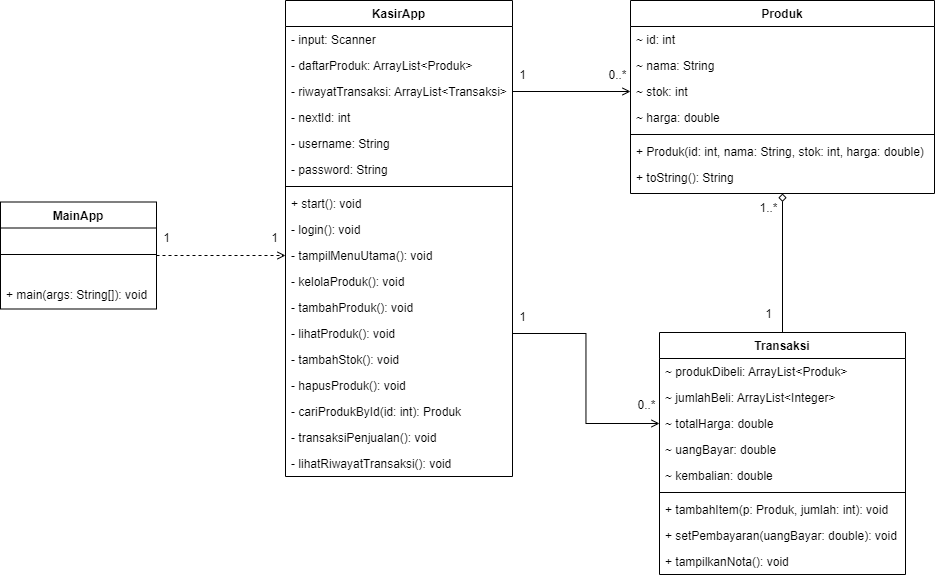

The diagram above was exported from draw.io. Its source (the exported page's mxGraphModel, read from the mxfile embedded in the PNG):
<mxGraphModel dx="1191" dy="1186" grid="0" gridSize="10" guides="1" tooltips="1" connect="1" arrows="1" fold="1" page="0" pageScale="1" pageWidth="827" pageHeight="1169" math="0" shadow="0">
  <root>
    <mxCell id="WIyWlLk6GJQsqaUBKTNV-0" />
    <mxCell id="WIyWlLk6GJQsqaUBKTNV-1" parent="WIyWlLk6GJQsqaUBKTNV-0" />
    <mxCell id="k1wRK28hgJ-heU7nFaJZ-0" value="KasirApp" style="swimlane;fontStyle=1;align=center;verticalAlign=top;childLayout=stackLayout;horizontal=1;startSize=26;horizontalStack=0;resizeParent=1;resizeLast=0;collapsible=1;marginBottom=0;rounded=0;shadow=0;strokeWidth=1;" parent="WIyWlLk6GJQsqaUBKTNV-1" vertex="1">
      <mxGeometry x="823" y="-97" width="227" height="476" as="geometry">
        <mxRectangle x="550" y="140" width="160" height="26" as="alternateBounds" />
      </mxGeometry>
    </mxCell>
    <mxCell id="k1wRK28hgJ-heU7nFaJZ-1" value="- input: Scanner" style="text;align=left;verticalAlign=top;spacingLeft=4;spacingRight=4;overflow=hidden;rotatable=0;points=[[0,0.5],[1,0.5]];portConstraint=eastwest;" parent="k1wRK28hgJ-heU7nFaJZ-0" vertex="1">
      <mxGeometry y="26" width="227" height="26" as="geometry" />
    </mxCell>
    <mxCell id="k1wRK28hgJ-heU7nFaJZ-2" value="- daftarProduk: ArrayList&lt;Produk&gt;" style="text;align=left;verticalAlign=top;spacingLeft=4;spacingRight=4;overflow=hidden;rotatable=0;points=[[0,0.5],[1,0.5]];portConstraint=eastwest;rounded=0;shadow=0;html=0;" parent="k1wRK28hgJ-heU7nFaJZ-0" vertex="1">
      <mxGeometry y="52" width="227" height="26" as="geometry" />
    </mxCell>
    <mxCell id="k1wRK28hgJ-heU7nFaJZ-59" value="- riwayatTransaksi: ArrayList&lt;Transaksi&gt;" style="text;align=left;verticalAlign=top;spacingLeft=4;spacingRight=4;overflow=hidden;rotatable=0;points=[[0,0.5],[1,0.5]];portConstraint=eastwest;rounded=0;shadow=0;html=0;" parent="k1wRK28hgJ-heU7nFaJZ-0" vertex="1">
      <mxGeometry y="78" width="227" height="26" as="geometry" />
    </mxCell>
    <mxCell id="k1wRK28hgJ-heU7nFaJZ-62" value="- nextId: int" style="text;align=left;verticalAlign=top;spacingLeft=4;spacingRight=4;overflow=hidden;rotatable=0;points=[[0,0.5],[1,0.5]];portConstraint=eastwest;rounded=0;shadow=0;html=0;" parent="k1wRK28hgJ-heU7nFaJZ-0" vertex="1">
      <mxGeometry y="104" width="227" height="26" as="geometry" />
    </mxCell>
    <mxCell id="k1wRK28hgJ-heU7nFaJZ-60" value="- username: String" style="text;align=left;verticalAlign=top;spacingLeft=4;spacingRight=4;overflow=hidden;rotatable=0;points=[[0,0.5],[1,0.5]];portConstraint=eastwest;rounded=0;shadow=0;html=0;" parent="k1wRK28hgJ-heU7nFaJZ-0" vertex="1">
      <mxGeometry y="130" width="227" height="26" as="geometry" />
    </mxCell>
    <mxCell id="k1wRK28hgJ-heU7nFaJZ-61" value="- password: String" style="text;align=left;verticalAlign=top;spacingLeft=4;spacingRight=4;overflow=hidden;rotatable=0;points=[[0,0.5],[1,0.5]];portConstraint=eastwest;rounded=0;shadow=0;html=0;" parent="k1wRK28hgJ-heU7nFaJZ-0" vertex="1">
      <mxGeometry y="156" width="227" height="26" as="geometry" />
    </mxCell>
    <mxCell id="k1wRK28hgJ-heU7nFaJZ-3" value="" style="line;html=1;strokeWidth=1;align=left;verticalAlign=middle;spacingTop=-1;spacingLeft=3;spacingRight=3;rotatable=0;labelPosition=right;points=[];portConstraint=eastwest;" parent="k1wRK28hgJ-heU7nFaJZ-0" vertex="1">
      <mxGeometry y="182" width="227" height="8" as="geometry" />
    </mxCell>
    <mxCell id="k1wRK28hgJ-heU7nFaJZ-37" value="+ start(): void" style="text;align=left;verticalAlign=top;spacingLeft=4;spacingRight=4;overflow=hidden;rotatable=0;points=[[0,0.5],[1,0.5]];portConstraint=eastwest;rounded=0;shadow=0;html=0;" parent="k1wRK28hgJ-heU7nFaJZ-0" vertex="1">
      <mxGeometry y="190" width="227" height="26" as="geometry" />
    </mxCell>
    <mxCell id="k1wRK28hgJ-heU7nFaJZ-39" value="- login(): void" style="text;align=left;verticalAlign=top;spacingLeft=4;spacingRight=4;overflow=hidden;rotatable=0;points=[[0,0.5],[1,0.5]];portConstraint=eastwest;rounded=0;shadow=0;html=0;" parent="k1wRK28hgJ-heU7nFaJZ-0" vertex="1">
      <mxGeometry y="216" width="227" height="26" as="geometry" />
    </mxCell>
    <mxCell id="k1wRK28hgJ-heU7nFaJZ-63" value="- tampilMenuUtama(): void" style="text;align=left;verticalAlign=top;spacingLeft=4;spacingRight=4;overflow=hidden;rotatable=0;points=[[0,0.5],[1,0.5]];portConstraint=eastwest;rounded=0;shadow=0;html=0;" parent="k1wRK28hgJ-heU7nFaJZ-0" vertex="1">
      <mxGeometry y="242" width="227" height="26" as="geometry" />
    </mxCell>
    <mxCell id="k1wRK28hgJ-heU7nFaJZ-64" value="- kelolaProduk(): void" style="text;align=left;verticalAlign=top;spacingLeft=4;spacingRight=4;overflow=hidden;rotatable=0;points=[[0,0.5],[1,0.5]];portConstraint=eastwest;rounded=0;shadow=0;html=0;" parent="k1wRK28hgJ-heU7nFaJZ-0" vertex="1">
      <mxGeometry y="268" width="227" height="26" as="geometry" />
    </mxCell>
    <mxCell id="k1wRK28hgJ-heU7nFaJZ-65" value="- tambahProduk(): void" style="text;align=left;verticalAlign=top;spacingLeft=4;spacingRight=4;overflow=hidden;rotatable=0;points=[[0,0.5],[1,0.5]];portConstraint=eastwest;rounded=0;shadow=0;html=0;" parent="k1wRK28hgJ-heU7nFaJZ-0" vertex="1">
      <mxGeometry y="294" width="227" height="26" as="geometry" />
    </mxCell>
    <mxCell id="k1wRK28hgJ-heU7nFaJZ-66" value="- lihatProduk(): void" style="text;align=left;verticalAlign=top;spacingLeft=4;spacingRight=4;overflow=hidden;rotatable=0;points=[[0,0.5],[1,0.5]];portConstraint=eastwest;rounded=0;shadow=0;html=0;" parent="k1wRK28hgJ-heU7nFaJZ-0" vertex="1">
      <mxGeometry y="320" width="227" height="26" as="geometry" />
    </mxCell>
    <mxCell id="k1wRK28hgJ-heU7nFaJZ-67" value="- tambahStok(): void" style="text;align=left;verticalAlign=top;spacingLeft=4;spacingRight=4;overflow=hidden;rotatable=0;points=[[0,0.5],[1,0.5]];portConstraint=eastwest;rounded=0;shadow=0;html=0;" parent="k1wRK28hgJ-heU7nFaJZ-0" vertex="1">
      <mxGeometry y="346" width="227" height="26" as="geometry" />
    </mxCell>
    <mxCell id="k1wRK28hgJ-heU7nFaJZ-68" value="- hapusProduk(): void" style="text;align=left;verticalAlign=top;spacingLeft=4;spacingRight=4;overflow=hidden;rotatable=0;points=[[0,0.5],[1,0.5]];portConstraint=eastwest;rounded=0;shadow=0;html=0;" parent="k1wRK28hgJ-heU7nFaJZ-0" vertex="1">
      <mxGeometry y="372" width="227" height="26" as="geometry" />
    </mxCell>
    <mxCell id="k1wRK28hgJ-heU7nFaJZ-71" value="- cariProdukById(id: int): Produk" style="text;align=left;verticalAlign=top;spacingLeft=4;spacingRight=4;overflow=hidden;rotatable=0;points=[[0,0.5],[1,0.5]];portConstraint=eastwest;rounded=0;shadow=0;html=0;" parent="k1wRK28hgJ-heU7nFaJZ-0" vertex="1">
      <mxGeometry y="398" width="227" height="26" as="geometry" />
    </mxCell>
    <mxCell id="k1wRK28hgJ-heU7nFaJZ-69" value="- transaksiPenjualan(): void" style="text;align=left;verticalAlign=top;spacingLeft=4;spacingRight=4;overflow=hidden;rotatable=0;points=[[0,0.5],[1,0.5]];portConstraint=eastwest;rounded=0;shadow=0;html=0;" parent="k1wRK28hgJ-heU7nFaJZ-0" vertex="1">
      <mxGeometry y="424" width="227" height="26" as="geometry" />
    </mxCell>
    <mxCell id="k1wRK28hgJ-heU7nFaJZ-70" value="- lihatRiwayatTransaksi(): void" style="text;align=left;verticalAlign=top;spacingLeft=4;spacingRight=4;overflow=hidden;rotatable=0;points=[[0,0.5],[1,0.5]];portConstraint=eastwest;rounded=0;shadow=0;html=0;" parent="k1wRK28hgJ-heU7nFaJZ-0" vertex="1">
      <mxGeometry y="450" width="227" height="26" as="geometry" />
    </mxCell>
    <mxCell id="k1wRK28hgJ-heU7nFaJZ-72" value="Produk" style="swimlane;fontStyle=1;align=center;verticalAlign=top;childLayout=stackLayout;horizontal=1;startSize=26;horizontalStack=0;resizeParent=1;resizeLast=0;collapsible=1;marginBottom=0;rounded=0;shadow=0;strokeWidth=1;" parent="WIyWlLk6GJQsqaUBKTNV-1" vertex="1">
      <mxGeometry x="1168" y="-97" width="304" height="193" as="geometry">
        <mxRectangle x="550" y="140" width="160" height="26" as="alternateBounds" />
      </mxGeometry>
    </mxCell>
    <mxCell id="k1wRK28hgJ-heU7nFaJZ-73" value="~ id: int" style="text;align=left;verticalAlign=top;spacingLeft=4;spacingRight=4;overflow=hidden;rotatable=0;points=[[0,0.5],[1,0.5]];portConstraint=eastwest;" parent="k1wRK28hgJ-heU7nFaJZ-72" vertex="1">
      <mxGeometry y="26" width="304" height="26" as="geometry" />
    </mxCell>
    <mxCell id="k1wRK28hgJ-heU7nFaJZ-74" value="~ nama: String" style="text;align=left;verticalAlign=top;spacingLeft=4;spacingRight=4;overflow=hidden;rotatable=0;points=[[0,0.5],[1,0.5]];portConstraint=eastwest;rounded=0;shadow=0;html=0;" parent="k1wRK28hgJ-heU7nFaJZ-72" vertex="1">
      <mxGeometry y="52" width="304" height="26" as="geometry" />
    </mxCell>
    <mxCell id="k1wRK28hgJ-heU7nFaJZ-75" value="~ stok: int" style="text;align=left;verticalAlign=top;spacingLeft=4;spacingRight=4;overflow=hidden;rotatable=0;points=[[0,0.5],[1,0.5]];portConstraint=eastwest;rounded=0;shadow=0;html=0;" parent="k1wRK28hgJ-heU7nFaJZ-72" vertex="1">
      <mxGeometry y="78" width="304" height="26" as="geometry" />
    </mxCell>
    <mxCell id="k1wRK28hgJ-heU7nFaJZ-76" value="~ harga: double" style="text;align=left;verticalAlign=top;spacingLeft=4;spacingRight=4;overflow=hidden;rotatable=0;points=[[0,0.5],[1,0.5]];portConstraint=eastwest;rounded=0;shadow=0;html=0;" parent="k1wRK28hgJ-heU7nFaJZ-72" vertex="1">
      <mxGeometry y="104" width="304" height="26" as="geometry" />
    </mxCell>
    <mxCell id="k1wRK28hgJ-heU7nFaJZ-79" value="" style="line;html=1;strokeWidth=1;align=left;verticalAlign=middle;spacingTop=-1;spacingLeft=3;spacingRight=3;rotatable=0;labelPosition=right;points=[];portConstraint=eastwest;" parent="k1wRK28hgJ-heU7nFaJZ-72" vertex="1">
      <mxGeometry y="130" width="304" height="8" as="geometry" />
    </mxCell>
    <mxCell id="k1wRK28hgJ-heU7nFaJZ-80" value="+ Produk(id: int, nama: String, stok: int, harga: double)" style="text;align=left;verticalAlign=top;spacingLeft=4;spacingRight=4;overflow=hidden;rotatable=0;points=[[0,0.5],[1,0.5]];portConstraint=eastwest;rounded=0;shadow=0;html=0;" parent="k1wRK28hgJ-heU7nFaJZ-72" vertex="1">
      <mxGeometry y="138" width="304" height="26" as="geometry" />
    </mxCell>
    <mxCell id="k1wRK28hgJ-heU7nFaJZ-83" value="+ toString(): String" style="text;align=left;verticalAlign=top;spacingLeft=4;spacingRight=4;overflow=hidden;rotatable=0;points=[[0,0.5],[1,0.5]];portConstraint=eastwest;rounded=0;shadow=0;html=0;" parent="k1wRK28hgJ-heU7nFaJZ-72" vertex="1">
      <mxGeometry y="164" width="304" height="26" as="geometry" />
    </mxCell>
    <mxCell id="k1wRK28hgJ-heU7nFaJZ-114" style="edgeStyle=orthogonalEdgeStyle;rounded=0;orthogonalLoop=1;jettySize=auto;html=1;exitX=0.5;exitY=0;exitDx=0;exitDy=0;entryX=0.5;entryY=1;entryDx=0;entryDy=0;endArrow=diamond;endFill=0;" parent="WIyWlLk6GJQsqaUBKTNV-1" source="k1wRK28hgJ-heU7nFaJZ-91" target="k1wRK28hgJ-heU7nFaJZ-72" edge="1">
      <mxGeometry relative="1" as="geometry" />
    </mxCell>
    <mxCell id="k1wRK28hgJ-heU7nFaJZ-91" value="Transaksi" style="swimlane;fontStyle=1;align=center;verticalAlign=top;childLayout=stackLayout;horizontal=1;startSize=26;horizontalStack=0;resizeParent=1;resizeLast=0;collapsible=1;marginBottom=0;rounded=0;shadow=0;strokeWidth=1;" parent="WIyWlLk6GJQsqaUBKTNV-1" vertex="1">
      <mxGeometry x="1197" y="235" width="246" height="242" as="geometry">
        <mxRectangle x="550" y="140" width="160" height="26" as="alternateBounds" />
      </mxGeometry>
    </mxCell>
    <mxCell id="k1wRK28hgJ-heU7nFaJZ-92" value="~ produkDibeli: ArrayList&lt;Produk&gt;" style="text;align=left;verticalAlign=top;spacingLeft=4;spacingRight=4;overflow=hidden;rotatable=0;points=[[0,0.5],[1,0.5]];portConstraint=eastwest;" parent="k1wRK28hgJ-heU7nFaJZ-91" vertex="1">
      <mxGeometry y="26" width="246" height="26" as="geometry" />
    </mxCell>
    <mxCell id="k1wRK28hgJ-heU7nFaJZ-93" value="~ jumlahBeli: ArrayList&lt;Integer&gt;" style="text;align=left;verticalAlign=top;spacingLeft=4;spacingRight=4;overflow=hidden;rotatable=0;points=[[0,0.5],[1,0.5]];portConstraint=eastwest;rounded=0;shadow=0;html=0;" parent="k1wRK28hgJ-heU7nFaJZ-91" vertex="1">
      <mxGeometry y="52" width="246" height="26" as="geometry" />
    </mxCell>
    <mxCell id="k1wRK28hgJ-heU7nFaJZ-94" value="~ totalHarga: double" style="text;align=left;verticalAlign=top;spacingLeft=4;spacingRight=4;overflow=hidden;rotatable=0;points=[[0,0.5],[1,0.5]];portConstraint=eastwest;rounded=0;shadow=0;html=0;" parent="k1wRK28hgJ-heU7nFaJZ-91" vertex="1">
      <mxGeometry y="78" width="246" height="26" as="geometry" />
    </mxCell>
    <mxCell id="k1wRK28hgJ-heU7nFaJZ-95" value="~ uangBayar: double" style="text;align=left;verticalAlign=top;spacingLeft=4;spacingRight=4;overflow=hidden;rotatable=0;points=[[0,0.5],[1,0.5]];portConstraint=eastwest;rounded=0;shadow=0;html=0;" parent="k1wRK28hgJ-heU7nFaJZ-91" vertex="1">
      <mxGeometry y="104" width="246" height="26" as="geometry" />
    </mxCell>
    <mxCell id="k1wRK28hgJ-heU7nFaJZ-99" value="~ kembalian: double" style="text;align=left;verticalAlign=top;spacingLeft=4;spacingRight=4;overflow=hidden;rotatable=0;points=[[0,0.5],[1,0.5]];portConstraint=eastwest;rounded=0;shadow=0;html=0;" parent="k1wRK28hgJ-heU7nFaJZ-91" vertex="1">
      <mxGeometry y="130" width="246" height="26" as="geometry" />
    </mxCell>
    <mxCell id="k1wRK28hgJ-heU7nFaJZ-96" value="" style="line;html=1;strokeWidth=1;align=left;verticalAlign=middle;spacingTop=-1;spacingLeft=3;spacingRight=3;rotatable=0;labelPosition=right;points=[];portConstraint=eastwest;" parent="k1wRK28hgJ-heU7nFaJZ-91" vertex="1">
      <mxGeometry y="156" width="246" height="8" as="geometry" />
    </mxCell>
    <mxCell id="k1wRK28hgJ-heU7nFaJZ-97" value="+ tambahItem(p: Produk, jumlah: int): void" style="text;align=left;verticalAlign=top;spacingLeft=4;spacingRight=4;overflow=hidden;rotatable=0;points=[[0,0.5],[1,0.5]];portConstraint=eastwest;rounded=0;shadow=0;html=0;" parent="k1wRK28hgJ-heU7nFaJZ-91" vertex="1">
      <mxGeometry y="164" width="246" height="26" as="geometry" />
    </mxCell>
    <mxCell id="k1wRK28hgJ-heU7nFaJZ-98" value="+ setPembayaran(uangBayar: double): void" style="text;align=left;verticalAlign=top;spacingLeft=4;spacingRight=4;overflow=hidden;rotatable=0;points=[[0,0.5],[1,0.5]];portConstraint=eastwest;rounded=0;shadow=0;html=0;" parent="k1wRK28hgJ-heU7nFaJZ-91" vertex="1">
      <mxGeometry y="190" width="246" height="26" as="geometry" />
    </mxCell>
    <mxCell id="k1wRK28hgJ-heU7nFaJZ-100" value="+ tampilkanNota(): void" style="text;align=left;verticalAlign=top;spacingLeft=4;spacingRight=4;overflow=hidden;rotatable=0;points=[[0,0.5],[1,0.5]];portConstraint=eastwest;rounded=0;shadow=0;html=0;" parent="k1wRK28hgJ-heU7nFaJZ-91" vertex="1">
      <mxGeometry y="216" width="246" height="26" as="geometry" />
    </mxCell>
    <mxCell id="k1wRK28hgJ-heU7nFaJZ-111" style="edgeStyle=orthogonalEdgeStyle;rounded=0;orthogonalLoop=1;jettySize=auto;html=1;exitX=1;exitY=0.5;exitDx=0;exitDy=0;entryX=0;entryY=0.5;entryDx=0;entryDy=0;dashed=1;endArrow=open;endFill=0;" parent="WIyWlLk6GJQsqaUBKTNV-1" source="k1wRK28hgJ-heU7nFaJZ-101" target="k1wRK28hgJ-heU7nFaJZ-63" edge="1">
      <mxGeometry relative="1" as="geometry" />
    </mxCell>
    <mxCell id="k1wRK28hgJ-heU7nFaJZ-101" value="MainApp" style="swimlane;fontStyle=1;align=center;verticalAlign=top;childLayout=stackLayout;horizontal=1;startSize=26;horizontalStack=0;resizeParent=1;resizeLast=0;collapsible=1;marginBottom=0;rounded=0;shadow=0;strokeWidth=1;" parent="WIyWlLk6GJQsqaUBKTNV-1" vertex="1">
      <mxGeometry x="538" y="104.5" width="156" height="107" as="geometry">
        <mxRectangle x="550" y="140" width="160" height="26" as="alternateBounds" />
      </mxGeometry>
    </mxCell>
    <mxCell id="k1wRK28hgJ-heU7nFaJZ-107" value="" style="line;html=1;strokeWidth=1;align=left;verticalAlign=middle;spacingTop=-1;spacingLeft=3;spacingRight=3;rotatable=0;labelPosition=right;points=[];portConstraint=eastwest;" parent="k1wRK28hgJ-heU7nFaJZ-101" vertex="1">
      <mxGeometry y="26" width="156" height="53" as="geometry" />
    </mxCell>
    <mxCell id="k1wRK28hgJ-heU7nFaJZ-110" value="+ main(args: String[]): void" style="text;align=left;verticalAlign=top;spacingLeft=4;spacingRight=4;overflow=hidden;rotatable=0;points=[[0,0.5],[1,0.5]];portConstraint=eastwest;rounded=0;shadow=0;html=0;" parent="k1wRK28hgJ-heU7nFaJZ-101" vertex="1">
      <mxGeometry y="79" width="156" height="26" as="geometry" />
    </mxCell>
    <mxCell id="k1wRK28hgJ-heU7nFaJZ-112" style="edgeStyle=orthogonalEdgeStyle;rounded=0;orthogonalLoop=1;jettySize=auto;html=1;exitX=1;exitY=0.5;exitDx=0;exitDy=0;entryX=0;entryY=0.5;entryDx=0;entryDy=0;endArrow=open;endFill=0;" parent="WIyWlLk6GJQsqaUBKTNV-1" source="k1wRK28hgJ-heU7nFaJZ-59" target="k1wRK28hgJ-heU7nFaJZ-75" edge="1">
      <mxGeometry relative="1" as="geometry" />
    </mxCell>
    <mxCell id="k1wRK28hgJ-heU7nFaJZ-113" style="edgeStyle=orthogonalEdgeStyle;rounded=0;orthogonalLoop=1;jettySize=auto;html=1;exitX=1;exitY=0.5;exitDx=0;exitDy=0;entryX=0;entryY=0.5;entryDx=0;entryDy=0;endArrow=open;endFill=0;" parent="WIyWlLk6GJQsqaUBKTNV-1" source="k1wRK28hgJ-heU7nFaJZ-66" target="k1wRK28hgJ-heU7nFaJZ-94" edge="1">
      <mxGeometry relative="1" as="geometry">
        <mxPoint x="1167" y="240" as="targetPoint" />
      </mxGeometry>
    </mxCell>
    <mxCell id="k1wRK28hgJ-heU7nFaJZ-115" value="1" style="text;html=1;align=center;verticalAlign=middle;whiteSpace=wrap;rounded=0;" parent="WIyWlLk6GJQsqaUBKTNV-1" vertex="1">
      <mxGeometry x="694" y="126" width="21" height="30" as="geometry" />
    </mxCell>
    <mxCell id="k1wRK28hgJ-heU7nFaJZ-116" value="1" style="text;html=1;align=center;verticalAlign=middle;whiteSpace=wrap;rounded=0;" parent="WIyWlLk6GJQsqaUBKTNV-1" vertex="1">
      <mxGeometry x="802" y="126" width="21" height="30" as="geometry" />
    </mxCell>
    <mxCell id="k1wRK28hgJ-heU7nFaJZ-117" value="1" style="text;html=1;align=center;verticalAlign=middle;whiteSpace=wrap;rounded=0;" parent="WIyWlLk6GJQsqaUBKTNV-1" vertex="1">
      <mxGeometry x="1050" y="-37" width="21" height="30" as="geometry" />
    </mxCell>
    <mxCell id="k1wRK28hgJ-heU7nFaJZ-118" value="0..*" style="text;html=1;align=center;verticalAlign=middle;whiteSpace=wrap;rounded=0;" parent="WIyWlLk6GJQsqaUBKTNV-1" vertex="1">
      <mxGeometry x="1145" y="-37" width="21" height="30" as="geometry" />
    </mxCell>
    <mxCell id="k1wRK28hgJ-heU7nFaJZ-119" value="1" style="text;html=1;align=center;verticalAlign=middle;whiteSpace=wrap;rounded=0;" parent="WIyWlLk6GJQsqaUBKTNV-1" vertex="1">
      <mxGeometry x="1050" y="205" width="21" height="30" as="geometry" />
    </mxCell>
    <mxCell id="k1wRK28hgJ-heU7nFaJZ-120" value="0..*" style="text;html=1;align=center;verticalAlign=middle;whiteSpace=wrap;rounded=0;" parent="WIyWlLk6GJQsqaUBKTNV-1" vertex="1">
      <mxGeometry x="1174" y="293" width="21" height="30" as="geometry" />
    </mxCell>
    <mxCell id="k1wRK28hgJ-heU7nFaJZ-121" value="1" style="text;html=1;align=center;verticalAlign=middle;whiteSpace=wrap;rounded=0;" parent="WIyWlLk6GJQsqaUBKTNV-1" vertex="1">
      <mxGeometry x="1296" y="202" width="21" height="30" as="geometry" />
    </mxCell>
    <mxCell id="k1wRK28hgJ-heU7nFaJZ-123" value="1..*" style="text;html=1;align=center;verticalAlign=middle;whiteSpace=wrap;rounded=0;" parent="WIyWlLk6GJQsqaUBKTNV-1" vertex="1">
      <mxGeometry x="1296" y="96" width="21" height="30" as="geometry" />
    </mxCell>
  </root>
</mxGraphModel>